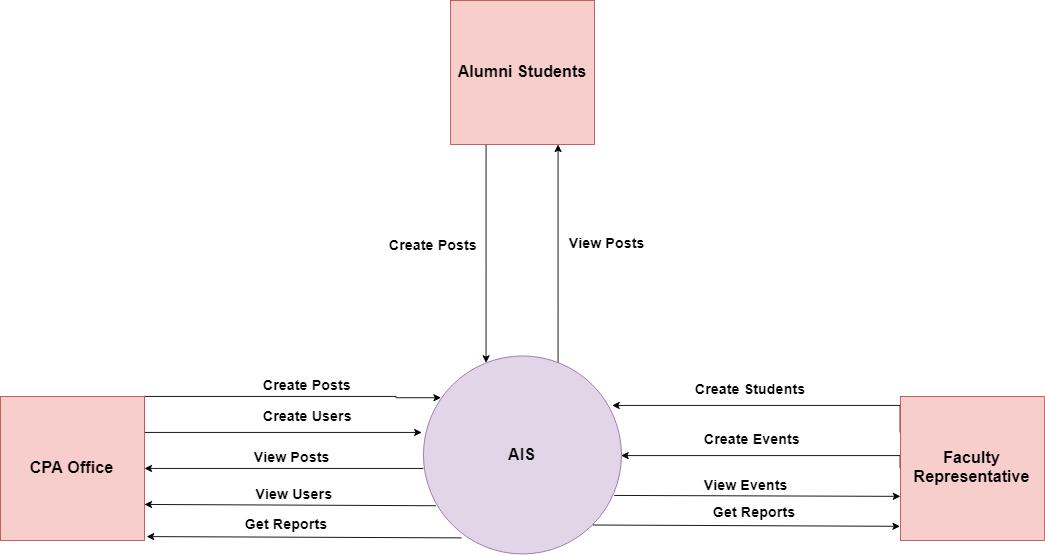

The diagram above was exported from draw.io. Its source (the exported page's mxGraphModel, read from the mxfile embedded in the PNG):
<mxGraphModel dx="2299" dy="1470" grid="1" gridSize="10" guides="1" tooltips="1" connect="1" arrows="1" fold="1" page="1" pageScale="1" pageWidth="1100" pageHeight="850" background="#ffffff" math="0" shadow="0">
  <root>
    <mxCell id="0" />
    <mxCell id="1" parent="0" />
    <mxCell id="IphIR72TzoK7G1oeLPby-149" style="edgeStyle=orthogonalEdgeStyle;rounded=0;orthogonalLoop=1;jettySize=auto;html=1;exitX=1;exitY=0.25;exitDx=0;exitDy=0;fontSize=16;entryX=0.089;entryY=0.211;entryDx=0;entryDy=0;entryPerimeter=0;" edge="1" parent="1" source="IphIR72TzoK7G1oeLPby-135" target="IphIR72TzoK7G1oeLPby-141">
      <mxGeometry relative="1" as="geometry">
        <mxPoint x="200" y="60" as="targetPoint" />
        <Array as="points">
          <mxPoint x="-80" y="160" />
          <mxPoint x="200" y="160" />
          <mxPoint x="200" y="161" />
        </Array>
      </mxGeometry>
    </mxCell>
    <mxCell id="IphIR72TzoK7G1oeLPby-154" style="edgeStyle=orthogonalEdgeStyle;rounded=0;orthogonalLoop=1;jettySize=auto;html=1;exitX=1;exitY=0.25;exitDx=0;exitDy=0;fontSize=16;entryX=-0.008;entryY=0.386;entryDx=0;entryDy=0;entryPerimeter=0;" edge="1" parent="1" source="IphIR72TzoK7G1oeLPby-135" target="IphIR72TzoK7G1oeLPby-141">
      <mxGeometry relative="1" as="geometry">
        <mxPoint x="200" y="226" as="targetPoint" />
        <Array as="points" />
      </mxGeometry>
    </mxCell>
    <mxCell id="IphIR72TzoK7G1oeLPby-135" value="&lt;font style=&quot;font-size: 18px&quot;&gt;&lt;b&gt;CPA Office&lt;/b&gt;&lt;/font&gt;&lt;br&gt;" style="whiteSpace=wrap;html=1;aspect=fixed;fillColor=#f8cecc;strokeColor=#b85450;" vertex="1" parent="1">
      <mxGeometry x="-240" y="160" width="160" height="160" as="geometry" />
    </mxCell>
    <mxCell id="IphIR72TzoK7G1oeLPby-146" value="" style="edgeStyle=orthogonalEdgeStyle;rounded=0;orthogonalLoop=1;jettySize=auto;html=1;fontSize=14;entryX=0.75;entryY=1;entryDx=0;entryDy=0;" edge="1" parent="1" source="IphIR72TzoK7G1oeLPby-141" target="IphIR72TzoK7G1oeLPby-142">
      <mxGeometry relative="1" as="geometry">
        <mxPoint x="340" y="35" as="targetPoint" />
        <Array as="points">
          <mxPoint x="380" y="60" />
          <mxPoint x="380" y="60" />
        </Array>
      </mxGeometry>
    </mxCell>
    <mxCell id="IphIR72TzoK7G1oeLPby-141" value="&lt;font style=&quot;font-size: 18px&quot;&gt;&lt;b&gt;AIS&lt;/b&gt;&lt;/font&gt;" style="ellipse;whiteSpace=wrap;html=1;fillColor=#e1d5e7;strokeColor=#9673a6;" vertex="1" parent="1">
      <mxGeometry x="230" y="115" width="220" height="220" as="geometry" />
    </mxCell>
    <mxCell id="IphIR72TzoK7G1oeLPby-144" style="edgeStyle=orthogonalEdgeStyle;rounded=0;orthogonalLoop=1;jettySize=auto;html=1;exitX=0.25;exitY=1;exitDx=0;exitDy=0;fontSize=14;" edge="1" parent="1" source="IphIR72TzoK7G1oeLPby-142" target="IphIR72TzoK7G1oeLPby-141">
      <mxGeometry relative="1" as="geometry">
        <Array as="points">
          <mxPoint x="300" y="20" />
          <mxPoint x="300" y="20" />
        </Array>
      </mxGeometry>
    </mxCell>
    <mxCell id="IphIR72TzoK7G1oeLPby-142" value="&lt;font style=&quot;font-size: 18px&quot;&gt;&lt;b&gt;Alumni Students&lt;/b&gt;&lt;/font&gt;&lt;br&gt;" style="whiteSpace=wrap;html=1;aspect=fixed;fillColor=#f8cecc;strokeColor=#b85450;" vertex="1" parent="1">
      <mxGeometry x="260" y="-280" width="160" height="160" as="geometry" />
    </mxCell>
    <mxCell id="IphIR72TzoK7G1oeLPby-168" style="edgeStyle=orthogonalEdgeStyle;rounded=0;orthogonalLoop=1;jettySize=auto;html=1;exitX=0;exitY=0.5;exitDx=0;exitDy=0;entryX=1;entryY=0.5;entryDx=0;entryDy=0;fontSize=16;" edge="1" parent="1" source="IphIR72TzoK7G1oeLPby-143" target="IphIR72TzoK7G1oeLPby-141">
      <mxGeometry relative="1" as="geometry">
        <Array as="points">
          <mxPoint x="760" y="226" />
        </Array>
      </mxGeometry>
    </mxCell>
    <mxCell id="IphIR72TzoK7G1oeLPby-172" style="edgeStyle=orthogonalEdgeStyle;rounded=0;orthogonalLoop=1;jettySize=auto;html=1;exitX=0;exitY=0.25;exitDx=0;exitDy=0;entryX=0.953;entryY=0.25;entryDx=0;entryDy=0;entryPerimeter=0;fontSize=16;" edge="1" parent="1" source="IphIR72TzoK7G1oeLPby-143" target="IphIR72TzoK7G1oeLPby-141">
      <mxGeometry relative="1" as="geometry">
        <Array as="points">
          <mxPoint x="760" y="170" />
        </Array>
      </mxGeometry>
    </mxCell>
    <mxCell id="IphIR72TzoK7G1oeLPby-143" value="&lt;font style=&quot;font-size: 18px&quot;&gt;&lt;b&gt;Faculty Representative&lt;/b&gt;&lt;/font&gt;&lt;br&gt;" style="whiteSpace=wrap;html=1;aspect=fixed;fillColor=#f8cecc;strokeColor=#b85450;" vertex="1" parent="1">
      <mxGeometry x="760" y="160" width="160" height="160" as="geometry" />
    </mxCell>
    <mxCell id="IphIR72TzoK7G1oeLPby-147" value="View Posts" style="text;html=1;resizable=0;points=[];autosize=1;align=left;verticalAlign=top;spacingTop=-4;fontSize=16;fontStyle=1" vertex="1" parent="1">
      <mxGeometry x="390" y="-23" width="80" height="20" as="geometry" />
    </mxCell>
    <mxCell id="IphIR72TzoK7G1oeLPby-148" value="Create Posts" style="text;html=1;resizable=0;points=[];autosize=1;align=left;verticalAlign=top;spacingTop=-4;fontSize=16;fontStyle=1" vertex="1" parent="1">
      <mxGeometry x="190" y="-20" width="110" height="20" as="geometry" />
    </mxCell>
    <mxCell id="IphIR72TzoK7G1oeLPby-151" value="Create Posts" style="text;html=1;resizable=0;points=[];autosize=1;align=left;verticalAlign=top;spacingTop=-4;fontSize=16;fontStyle=1" vertex="1" parent="1">
      <mxGeometry x="50" y="135" width="110" height="20" as="geometry" />
    </mxCell>
    <mxCell id="IphIR72TzoK7G1oeLPby-155" value="Create Users" style="text;html=1;resizable=0;points=[];autosize=1;align=left;verticalAlign=top;spacingTop=-4;fontSize=16;fontStyle=1" vertex="1" parent="1">
      <mxGeometry x="50" y="170" width="110" height="20" as="geometry" />
    </mxCell>
    <mxCell id="IphIR72TzoK7G1oeLPby-156" value="" style="endArrow=classic;html=1;fontSize=16;" edge="1" parent="1">
      <mxGeometry width="50" height="50" relative="1" as="geometry">
        <mxPoint x="230" y="240" as="sourcePoint" />
        <mxPoint x="-80" y="240" as="targetPoint" />
      </mxGeometry>
    </mxCell>
    <mxCell id="IphIR72TzoK7G1oeLPby-158" value="View Posts" style="text;html=1;resizable=0;points=[];autosize=1;align=left;verticalAlign=top;spacingTop=-4;fontSize=16;fontStyle=1" vertex="1" parent="1">
      <mxGeometry x="40" y="215" width="90" height="20" as="geometry" />
    </mxCell>
    <mxCell id="IphIR72TzoK7G1oeLPby-159" value="" style="endArrow=classic;html=1;fontSize=16;exitX=0.063;exitY=0.756;exitDx=0;exitDy=0;exitPerimeter=0;" edge="1" parent="1" source="IphIR72TzoK7G1oeLPby-141">
      <mxGeometry width="50" height="50" relative="1" as="geometry">
        <mxPoint x="240" y="274" as="sourcePoint" />
        <mxPoint x="-80" y="280" as="targetPoint" />
      </mxGeometry>
    </mxCell>
    <mxCell id="IphIR72TzoK7G1oeLPby-160" value="View Users" style="text;html=1;resizable=0;points=[];autosize=1;align=left;verticalAlign=top;spacingTop=-4;fontSize=16;fontStyle=1" vertex="1" parent="1">
      <mxGeometry x="42" y="256" width="100" height="20" as="geometry" />
    </mxCell>
    <mxCell id="IphIR72TzoK7G1oeLPby-161" value="" style="endArrow=classic;html=1;fontSize=16;exitX=0.193;exitY=0.919;exitDx=0;exitDy=0;exitPerimeter=0;entryX=1.015;entryY=0.973;entryDx=0;entryDy=0;entryPerimeter=0;" edge="1" parent="1" source="IphIR72TzoK7G1oeLPby-141" target="IphIR72TzoK7G1oeLPby-135">
      <mxGeometry width="50" height="50" relative="1" as="geometry">
        <mxPoint x="50" y="380" as="sourcePoint" />
        <mxPoint x="100" y="330" as="targetPoint" />
      </mxGeometry>
    </mxCell>
    <mxCell id="IphIR72TzoK7G1oeLPby-163" value="Get Reports" style="text;html=1;resizable=0;points=[];autosize=1;align=left;verticalAlign=top;spacingTop=-4;fontSize=16;fontStyle=1" vertex="1" parent="1">
      <mxGeometry x="30" y="290" width="100" height="20" as="geometry" />
    </mxCell>
    <mxCell id="IphIR72TzoK7G1oeLPby-164" value="" style="endArrow=classic;html=1;fontSize=16;exitX=1;exitY=1;exitDx=0;exitDy=0;entryX=-0.003;entryY=0.902;entryDx=0;entryDy=0;entryPerimeter=0;" edge="1" parent="1" source="IphIR72TzoK7G1oeLPby-141" target="IphIR72TzoK7G1oeLPby-143">
      <mxGeometry width="50" height="50" relative="1" as="geometry">
        <mxPoint x="282.42857142857156" y="327.14285714285734" as="sourcePoint" />
        <mxPoint x="-67.57142857142844" y="325.7142857142858" as="targetPoint" />
      </mxGeometry>
    </mxCell>
    <mxCell id="IphIR72TzoK7G1oeLPby-165" value="Get Reports" style="text;html=1;resizable=0;points=[];autosize=1;align=left;verticalAlign=top;spacingTop=-4;fontSize=16;fontStyle=1" vertex="1" parent="1">
      <mxGeometry x="549.5" y="276" width="100" height="20" as="geometry" />
    </mxCell>
    <mxCell id="IphIR72TzoK7G1oeLPby-166" value="" style="endArrow=classic;html=1;fontSize=16;" edge="1" parent="1">
      <mxGeometry width="50" height="50" relative="1" as="geometry">
        <mxPoint x="442" y="270" as="sourcePoint" />
        <mxPoint x="760" y="271" as="targetPoint" />
      </mxGeometry>
    </mxCell>
    <mxCell id="IphIR72TzoK7G1oeLPby-167" value="View Events" style="text;html=1;resizable=0;points=[];autosize=1;align=left;verticalAlign=top;spacingTop=-4;fontSize=16;fontStyle=1" vertex="1" parent="1">
      <mxGeometry x="540" y="246" width="100" height="20" as="geometry" />
    </mxCell>
    <mxCell id="IphIR72TzoK7G1oeLPby-170" value="Create Events" style="text;html=1;resizable=0;points=[];autosize=1;align=left;verticalAlign=top;spacingTop=-4;fontSize=16;fontStyle=1" vertex="1" parent="1">
      <mxGeometry x="540" y="195" width="120" height="20" as="geometry" />
    </mxCell>
    <mxCell id="IphIR72TzoK7G1oeLPby-173" value="Create Students" style="text;html=1;resizable=0;points=[];autosize=1;align=left;verticalAlign=top;spacingTop=-4;fontSize=16;fontStyle=1" vertex="1" parent="1">
      <mxGeometry x="530" y="140" width="130" height="20" as="geometry" />
    </mxCell>
  </root>
</mxGraphModel>